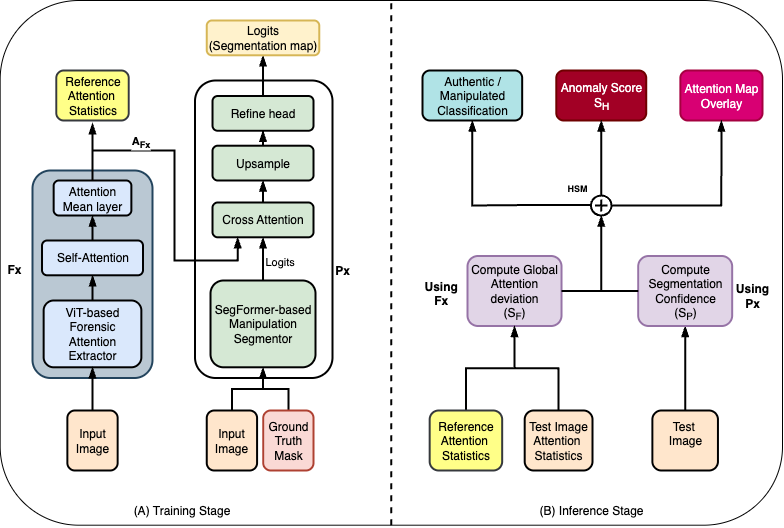

The diagram above was exported from draw.io. Its source (the exported page's mxGraphModel, read from the mxfile embedded in the PNG):
<mxGraphModel dx="1455" dy="991" grid="1" gridSize="10" guides="1" tooltips="1" connect="1" arrows="1" fold="1" page="1" pageScale="1" pageWidth="827" pageHeight="1169" math="0" shadow="0">
  <root>
    <mxCell id="0" />
    <mxCell id="1" parent="0" />
    <mxCell id="2" value="" style="rounded=1;whiteSpace=wrap;html=1;" vertex="1" parent="1">
      <mxGeometry x="587.66" y="5570" width="782.34" height="524.72" as="geometry" />
    </mxCell>
    <mxCell id="3" value="" style="rounded=1;whiteSpace=wrap;html=1;strokeWidth=2;" vertex="1" parent="1">
      <mxGeometry x="782.5" y="5650" width="137.5" height="297.5" as="geometry" />
    </mxCell>
    <mxCell id="4" value="" style="rounded=1;whiteSpace=wrap;html=1;strokeWidth=2;rotation=0;fillColor=#bac8d3;strokeColor=#23445d;" vertex="1" parent="1">
      <mxGeometry x="620" y="5740" width="120" height="207.5" as="geometry" />
    </mxCell>
    <mxCell id="5" style="edgeStyle=orthogonalEdgeStyle;rounded=0;orthogonalLoop=1;jettySize=auto;html=1;entryX=0.5;entryY=1;entryDx=0;entryDy=0;strokeWidth=2;endArrow=blockThin;endFill=1;" edge="1" source="6" target="20" parent="1">
      <mxGeometry relative="1" as="geometry" />
    </mxCell>
    <mxCell id="6" value="Input&lt;div&gt;Image&lt;/div&gt;" style="rounded=1;whiteSpace=wrap;html=1;strokeWidth=2;fillColor=#ffe6cc;strokeColor=#000000;" vertex="1" parent="1">
      <mxGeometry x="794.25" y="5980" width="50.33" height="60" as="geometry" />
    </mxCell>
    <mxCell id="7" value="Compute Global Attention&lt;br&gt;deviation&lt;div&gt;(S&lt;sub&gt;F&lt;/sub&gt;)&lt;/div&gt;" style="rounded=1;whiteSpace=wrap;html=1;strokeWidth=2;fillColor=#e1d5e7;strokeColor=#9673a6;" vertex="1" parent="1">
      <mxGeometry x="1055" y="5825.5" width="94.04" height="70" as="geometry" />
    </mxCell>
    <mxCell id="8" value="Authentic / Manipulated Classification" style="rounded=1;whiteSpace=wrap;html=1;strokeWidth=2;fillColor=#b0e3e6;strokeColor=#000000;" vertex="1" parent="1">
      <mxGeometry x="1010" y="5640" width="99.67" height="50" as="geometry" />
    </mxCell>
    <mxCell id="9" style="edgeStyle=orthogonalEdgeStyle;rounded=0;orthogonalLoop=1;jettySize=auto;html=1;entryX=0.5;entryY=1;entryDx=0;entryDy=0;strokeWidth=2;endArrow=blockThin;endFill=1;" edge="1" source="10" target="32" parent="1">
      <mxGeometry relative="1" as="geometry" />
    </mxCell>
    <mxCell id="10" value="ViT-based Forensic Attention Extractor" style="rounded=1;whiteSpace=wrap;html=1;strokeWidth=2;fillColor=#dae8fc;strokeColor=light-dark(#000000, #5c79a3);" vertex="1" parent="1">
      <mxGeometry x="631.15" y="5870" width="97.7" height="66.79" as="geometry" />
    </mxCell>
    <mxCell id="11" value="Attention Map&lt;div&gt;Overlay&lt;/div&gt;" style="rounded=1;whiteSpace=wrap;html=1;strokeWidth=2;fillColor=#d80073;strokeColor=#A50040;fontColor=#ffffff;" vertex="1" parent="1">
      <mxGeometry x="1267.83" y="5640" width="82.17" height="50" as="geometry" />
    </mxCell>
    <mxCell id="12" value="Anomaly Score&lt;div&gt;S&lt;sub&gt;H&lt;/sub&gt;&lt;/div&gt;" style="rounded=1;whiteSpace=wrap;html=1;strokeWidth=2;fillColor=#a20025;strokeColor=#6F0000;fontColor=#ffffff;fontSize=12;" vertex="1" parent="1">
      <mxGeometry x="1143.7299999999998" y="5640" width="90" height="50" as="geometry" />
    </mxCell>
    <mxCell id="13" style="edgeStyle=orthogonalEdgeStyle;rounded=0;orthogonalLoop=1;jettySize=auto;html=1;entryX=0.5;entryY=1;entryDx=0;entryDy=0;strokeWidth=2;endArrow=blockThin;endFill=1;exitX=0.001;exitY=0.471;exitDx=0;exitDy=0;exitPerimeter=0;" edge="1" source="16" target="8" parent="1">
      <mxGeometry relative="1" as="geometry">
        <mxPoint x="1132.2499999999998" y="5837" as="sourcePoint" />
        <Array as="points">
          <mxPoint x="1133" y="5774" />
          <mxPoint x="1060" y="5775" />
        </Array>
      </mxGeometry>
    </mxCell>
    <mxCell id="14" style="edgeStyle=orthogonalEdgeStyle;rounded=0;orthogonalLoop=1;jettySize=auto;html=1;entryX=0.5;entryY=1;entryDx=0;entryDy=0;strokeWidth=2;exitX=1;exitY=0.5;exitDx=0;exitDy=0;exitPerimeter=0;endArrow=blockThin;endFill=1;" edge="1" source="16" target="11" parent="1">
      <mxGeometry relative="1" as="geometry">
        <mxPoint x="1152.9099999999999" y="5837" as="sourcePoint" />
        <mxPoint x="1264.2349999999997" y="5797" as="targetPoint" />
      </mxGeometry>
    </mxCell>
    <mxCell id="15" style="edgeStyle=orthogonalEdgeStyle;rounded=0;orthogonalLoop=1;jettySize=auto;html=1;entryX=0.5;entryY=1;entryDx=0;entryDy=0;strokeWidth=2;endArrow=blockThin;endFill=1;" edge="1" source="16" target="12" parent="1">
      <mxGeometry relative="1" as="geometry" />
    </mxCell>
    <mxCell id="16" value="" style="verticalLabelPosition=middle;shadow=0;dashed=0;align=left;html=1;verticalAlign=middle;shape=mxgraph.electrical.abstract.summation_point;labelPosition=right;strokeWidth=2;" vertex="1" parent="1">
      <mxGeometry x="1178.3999999999996" y="5765" width="20.66" height="20" as="geometry" />
    </mxCell>
    <mxCell id="17" value="&lt;div style=&quot;text-align: left;&quot;&gt;&lt;span style=&quot;background-color: transparent; color: light-dark(rgb(0, 0, 0), rgb(255, 255, 255));&quot;&gt;&lt;font style=&quot;font-size: 9px;&quot;&gt;&lt;b&gt;HSM&lt;/b&gt;&lt;/font&gt;&lt;/span&gt;&lt;/div&gt;" style="text;html=1;align=center;verticalAlign=middle;whiteSpace=wrap;rounded=0;" vertex="1" parent="1">
      <mxGeometry x="1150" y="5742" width="30" height="30" as="geometry" />
    </mxCell>
    <mxCell id="18" style="edgeStyle=orthogonalEdgeStyle;rounded=0;orthogonalLoop=1;jettySize=auto;html=1;entryX=0.5;entryY=1;entryDx=0;entryDy=0;strokeWidth=2;endArrow=blockThin;endFill=1;" edge="1" source="20" target="23" parent="1">
      <mxGeometry relative="1" as="geometry" />
    </mxCell>
    <mxCell id="19" value="&lt;span style=&quot;text-align: left;&quot;&gt;Logits&lt;/span&gt;" style="edgeLabel;html=1;align=left;verticalAlign=middle;resizable=0;points=[];labelPosition=right;verticalLabelPosition=middle;" connectable="0" vertex="1" parent="18">
      <mxGeometry x="-0.0532" relative="1" as="geometry">
        <mxPoint as="offset" />
      </mxGeometry>
    </mxCell>
    <mxCell id="20" value="SegFormer-based Manipulation Segmentor" style="rounded=1;whiteSpace=wrap;html=1;strokeWidth=2;fillColor=#d5e8d4;strokeColor=light-dark(#000000, #5c79a3);" vertex="1" parent="1">
      <mxGeometry x="798.01" y="5850" width="105" height="86.79" as="geometry" />
    </mxCell>
    <mxCell id="21" value="&lt;b&gt;Px&lt;/b&gt;" style="text;html=1;align=center;verticalAlign=middle;whiteSpace=wrap;rounded=0;" vertex="1" parent="1">
      <mxGeometry x="909.9999999999999" y="5824.79" width="40" height="30" as="geometry" />
    </mxCell>
    <mxCell id="22" style="edgeStyle=orthogonalEdgeStyle;rounded=0;orthogonalLoop=1;jettySize=auto;html=1;entryX=0.5;entryY=1;entryDx=0;entryDy=0;strokeWidth=2;endArrow=blockThin;endFill=1;" edge="1" source="23" target="34" parent="1">
      <mxGeometry relative="1" as="geometry" />
    </mxCell>
    <mxCell id="23" value="Cross Attention" style="rounded=1;whiteSpace=wrap;html=1;strokeWidth=2;fillColor=#d5e8d4;strokeColor=light-dark(#000000, #5c79a3);" vertex="1" parent="1">
      <mxGeometry x="800.01" y="5772" width="100.99" height="34.79" as="geometry" />
    </mxCell>
    <mxCell id="24" style="edgeStyle=orthogonalEdgeStyle;rounded=0;orthogonalLoop=1;jettySize=auto;html=1;entryX=0.25;entryY=1;entryDx=0;entryDy=0;strokeWidth=2;endArrow=blockThin;endFill=1;" edge="1" source="27" target="23" parent="1">
      <mxGeometry relative="1" as="geometry">
        <Array as="points">
          <mxPoint x="680" y="5720" />
          <mxPoint x="762" y="5720" />
          <mxPoint x="762" y="5830" />
          <mxPoint x="825" y="5830" />
        </Array>
      </mxGeometry>
    </mxCell>
    <mxCell id="25" value="&lt;b&gt;A&lt;sub&gt;Fx&lt;/sub&gt;&lt;/b&gt;" style="edgeLabel;html=1;align=center;verticalAlign=bottom;resizable=0;points=[];labelPosition=center;verticalLabelPosition=top;" connectable="0" vertex="1" parent="24">
      <mxGeometry x="-0.5618" relative="1" as="geometry">
        <mxPoint x="9" as="offset" />
      </mxGeometry>
    </mxCell>
    <mxCell id="26" style="edgeStyle=orthogonalEdgeStyle;rounded=0;orthogonalLoop=1;jettySize=auto;html=1;entryX=0.5;entryY=1.056;entryDx=0;entryDy=0;entryPerimeter=0;strokeWidth=2;endArrow=blockThin;endFill=1;" edge="1" source="27" target="51" parent="1">
      <mxGeometry relative="1" as="geometry">
        <mxPoint x="680.0100000000002" y="5700" as="targetPoint" />
      </mxGeometry>
    </mxCell>
    <mxCell id="27" value="Attention&lt;div&gt;Mean layer&lt;/div&gt;" style="rounded=1;whiteSpace=wrap;html=1;strokeWidth=2;fillColor=#dae8fc;strokeColor=light-dark(#000000, #5c79a3);" vertex="1" parent="1">
      <mxGeometry x="641.1600000000001" y="5750" width="77.7" height="35" as="geometry" />
    </mxCell>
    <mxCell id="28" value="&lt;div style=&quot;text-align: center;&quot;&gt;&lt;span style=&quot;color: light-dark(rgb(0, 0, 0), rgb(255, 255, 255)); text-wrap-mode: nowrap; background-color: rgb(255, 255, 255);&quot;&gt;&lt;b&gt;Fx&lt;/b&gt;&lt;/span&gt;&lt;/div&gt;" style="text;whiteSpace=wrap;html=1;" vertex="1" parent="1">
      <mxGeometry x="592.98" y="5824.79" width="20" height="20" as="geometry" />
    </mxCell>
    <mxCell id="29" style="edgeStyle=orthogonalEdgeStyle;rounded=0;orthogonalLoop=1;jettySize=auto;html=1;entryX=0.5;entryY=1;entryDx=0;entryDy=0;strokeWidth=2;endArrow=blockThin;endFill=1;" edge="1" source="30" target="10" parent="1">
      <mxGeometry relative="1" as="geometry" />
    </mxCell>
    <mxCell id="30" value="Input&lt;div&gt;Image&lt;/div&gt;" style="rounded=1;whiteSpace=wrap;html=1;strokeWidth=2;fillColor=#ffe6cc;strokeColor=#000000;" vertex="1" parent="1">
      <mxGeometry x="654.8399999999999" y="5980" width="50.33" height="60" as="geometry" />
    </mxCell>
    <mxCell id="31" style="edgeStyle=orthogonalEdgeStyle;rounded=0;orthogonalLoop=1;jettySize=auto;html=1;entryX=0.5;entryY=1;entryDx=0;entryDy=0;strokeWidth=2;endArrow=blockThin;endFill=1;" edge="1" source="32" target="27" parent="1">
      <mxGeometry relative="1" as="geometry" />
    </mxCell>
    <mxCell id="32" value="Self-Attention" style="rounded=1;whiteSpace=wrap;html=1;strokeWidth=2;fillColor=#dae8fc;strokeColor=light-dark(#000000, #5c79a3);" vertex="1" parent="1">
      <mxGeometry x="629.5100000000001" y="5810" width="100.99" height="34.79" as="geometry" />
    </mxCell>
    <mxCell id="33" style="edgeStyle=orthogonalEdgeStyle;rounded=0;orthogonalLoop=1;jettySize=auto;html=1;entryX=0.5;entryY=1;entryDx=0;entryDy=0;strokeWidth=2;endArrow=blockThin;endFill=1;" edge="1" source="34" target="36" parent="1">
      <mxGeometry relative="1" as="geometry" />
    </mxCell>
    <mxCell id="34" value="Upsample" style="rounded=1;whiteSpace=wrap;html=1;strokeWidth=2;fillColor=#d5e8d4;strokeColor=light-dark(#000000, #5c79a3);" vertex="1" parent="1">
      <mxGeometry x="800.02" y="5715.21" width="100.99" height="34.79" as="geometry" />
    </mxCell>
    <mxCell id="35" style="edgeStyle=orthogonalEdgeStyle;rounded=0;orthogonalLoop=1;jettySize=auto;html=1;entryX=0.5;entryY=1;entryDx=0;entryDy=0;strokeWidth=2;endArrow=blockThin;endFill=1;" edge="1" source="36" target="37" parent="1">
      <mxGeometry relative="1" as="geometry" />
    </mxCell>
    <mxCell id="36" value="Refine head" style="rounded=1;whiteSpace=wrap;html=1;strokeWidth=2;fillColor=#d5e8d4;strokeColor=light-dark(#000000, #5c79a3);" vertex="1" parent="1">
      <mxGeometry x="800.02" y="5665.5" width="100.99" height="34.79" as="geometry" />
    </mxCell>
    <mxCell id="37" value="Logits&lt;div&gt;(Segmentation map)&lt;/div&gt;" style="rounded=1;whiteSpace=wrap;html=1;strokeWidth=2;fillColor=#fff2cc;strokeColor=#d6b656;" vertex="1" parent="1">
      <mxGeometry x="794.25" y="5590" width="112.52" height="34.79" as="geometry" />
    </mxCell>
    <mxCell id="38" style="edgeStyle=orthogonalEdgeStyle;rounded=0;orthogonalLoop=1;jettySize=auto;html=1;endArrow=blockThin;endFill=1;strokeWidth=2;" edge="1" source="39" target="7" parent="1">
      <mxGeometry relative="1" as="geometry" />
    </mxCell>
    <mxCell id="39" value="Reference&lt;div&gt;Attention&amp;nbsp;&lt;/div&gt;&lt;div&gt;Statistics&lt;/div&gt;" style="rounded=1;whiteSpace=wrap;html=1;strokeWidth=2;fillColor=#ffff88;strokeColor=#36393d;" vertex="1" parent="1">
      <mxGeometry x="1017.17" y="5980" width="72.5" height="60" as="geometry" />
    </mxCell>
    <mxCell id="40" style="edgeStyle=orthogonalEdgeStyle;rounded=0;orthogonalLoop=1;jettySize=auto;html=1;entryX=0.5;entryY=1;entryDx=0;entryDy=0;endArrow=blockThin;endFill=1;strokeWidth=2;" edge="1" source="41" target="7" parent="1">
      <mxGeometry relative="1" as="geometry" />
    </mxCell>
    <mxCell id="41" value="Test&amp;nbsp;&lt;span style=&quot;background-color: transparent; color: light-dark(rgb(0, 0, 0), rgb(255, 255, 255));&quot;&gt;Image&lt;/span&gt;&lt;div&gt;Attention&amp;nbsp;&lt;/div&gt;&lt;div&gt;Statistics&lt;/div&gt;" style="rounded=1;whiteSpace=wrap;html=1;strokeWidth=2;fillColor=#ffe6cc;strokeColor=#000000;" vertex="1" parent="1">
      <mxGeometry x="1112.2" y="5980" width="67.8" height="60" as="geometry" />
    </mxCell>
    <mxCell id="42" value="&lt;div style=&quot;text-align: center;&quot;&gt;&lt;span style=&quot;color: light-dark(rgb(0, 0, 0), rgb(255, 255, 255)); text-wrap-mode: nowrap; background-color: rgb(255, 255, 255);&quot;&gt;&lt;b&gt;Using&lt;/b&gt;&lt;/span&gt;&lt;/div&gt;&lt;div style=&quot;text-align: center;&quot;&gt;&lt;span style=&quot;color: light-dark(rgb(0, 0, 0), rgb(255, 255, 255)); text-wrap-mode: nowrap; background-color: rgb(255, 255, 255);&quot;&gt;&lt;b&gt;Fx&lt;/b&gt;&lt;/span&gt;&lt;/div&gt;" style="text;whiteSpace=wrap;html=1;" vertex="1" parent="1">
      <mxGeometry x="1010" y="5841.5" width="40" height="38" as="geometry" />
    </mxCell>
    <mxCell id="43" style="edgeStyle=orthogonalEdgeStyle;rounded=0;orthogonalLoop=1;jettySize=auto;html=1;entryX=0.5;entryY=1;entryDx=0;entryDy=0;endArrow=blockThin;endFill=1;strokeWidth=2;" edge="1" source="44" target="50" parent="1">
      <mxGeometry relative="1" as="geometry" />
    </mxCell>
    <mxCell id="44" value="Test&amp;nbsp;&lt;div&gt;&lt;span style=&quot;background-color: transparent; color: light-dark(rgb(0, 0, 0), rgb(255, 255, 255));&quot;&gt;Image&lt;/span&gt;&lt;div&gt;&lt;br&gt;&lt;/div&gt;&lt;/div&gt;" style="rounded=1;whiteSpace=wrap;html=1;strokeWidth=2;fillColor=#ffe6cc;strokeColor=#000000;" vertex="1" parent="1">
      <mxGeometry x="1239.86" y="5980" width="65.59" height="60" as="geometry" />
    </mxCell>
    <mxCell id="45" value="&lt;b&gt;Using Px&lt;/b&gt;" style="text;html=1;align=center;verticalAlign=middle;whiteSpace=wrap;rounded=0;" vertex="1" parent="1">
      <mxGeometry x="1319.67" y="5850" width="40" height="30" as="geometry" />
    </mxCell>
    <mxCell id="46" style="edgeStyle=orthogonalEdgeStyle;rounded=0;orthogonalLoop=1;jettySize=auto;html=1;entryX=0.5;entryY=1;entryDx=0;entryDy=0;entryPerimeter=0;endArrow=blockThin;endFill=1;strokeWidth=2;" edge="1" source="7" target="16" parent="1">
      <mxGeometry relative="1" as="geometry" />
    </mxCell>
    <mxCell id="47" value="" style="endArrow=none;html=1;rounded=0;dashed=1;exitX=0.5;exitY=1;exitDx=0;exitDy=0;strokeWidth=2;entryX=0.5;entryY=0;entryDx=0;entryDy=0;" edge="1" source="2" target="2" parent="1">
      <mxGeometry width="50" height="50" relative="1" as="geometry">
        <mxPoint x="978.3" y="6054.86" as="sourcePoint" />
        <mxPoint x="978.3" y="5574.86" as="targetPoint" />
      </mxGeometry>
    </mxCell>
    <mxCell id="48" value="(A) Training Stage" style="text;html=1;whiteSpace=wrap;strokeColor=none;fillColor=none;align=center;verticalAlign=middle;rounded=0;" vertex="1" parent="1">
      <mxGeometry x="716.25" y="6064.72" width="107.45" height="30" as="geometry" />
    </mxCell>
    <mxCell id="49" value="(B) Inference Stage" style="text;html=1;whiteSpace=wrap;strokeColor=none;fillColor=none;align=center;verticalAlign=middle;rounded=0;" vertex="1" parent="1">
      <mxGeometry x="1124.06" y="6064.72" width="109.67" height="30" as="geometry" />
    </mxCell>
    <mxCell id="50" value="&lt;div&gt;Compute&lt;/div&gt;Segmentation Confidence&lt;div&gt;(S&lt;sub&gt;P&lt;/sub&gt;)&lt;/div&gt;" style="rounded=1;whiteSpace=wrap;html=1;strokeWidth=2;fillColor=#e1d5e7;strokeColor=#9673a6;" vertex="1" parent="1">
      <mxGeometry x="1225.63" y="5825.5" width="94.04" height="70" as="geometry" />
    </mxCell>
    <mxCell id="51" value="Reference&lt;div&gt;Attention&amp;nbsp;&lt;/div&gt;&lt;div&gt;Statistics&lt;/div&gt;" style="rounded=1;whiteSpace=wrap;html=1;strokeWidth=2;fillColor=#ffff88;strokeColor=#36393d;" vertex="1" parent="1">
      <mxGeometry x="643.75" y="5640" width="72.5" height="50" as="geometry" />
    </mxCell>
    <mxCell id="52" style="edgeStyle=orthogonalEdgeStyle;rounded=0;orthogonalLoop=1;jettySize=auto;html=1;entryX=0.5;entryY=1;entryDx=0;entryDy=0;entryPerimeter=0;endArrow=blockThin;endFill=1;strokeWidth=2;" edge="1" source="50" target="16" parent="1">
      <mxGeometry relative="1" as="geometry" />
    </mxCell>
    <mxCell id="53" style="edgeStyle=orthogonalEdgeStyle;rounded=0;orthogonalLoop=1;jettySize=auto;html=1;entryX=0.5;entryY=1;entryDx=0;entryDy=0;endArrow=blockThin;endFill=1;strokeWidth=2;" edge="1" source="54" target="20" parent="1">
      <mxGeometry relative="1" as="geometry" />
    </mxCell>
    <mxCell id="54" value="Ground&lt;div&gt;Truth&lt;/div&gt;&lt;div&gt;Mask&lt;/div&gt;" style="rounded=1;whiteSpace=wrap;html=1;strokeWidth=2;fillColor=#fad9d5;strokeColor=#ae4132;" vertex="1" parent="1">
      <mxGeometry x="850.68" y="5980" width="50.33" height="60" as="geometry" />
    </mxCell>
  </root>
</mxGraphModel>